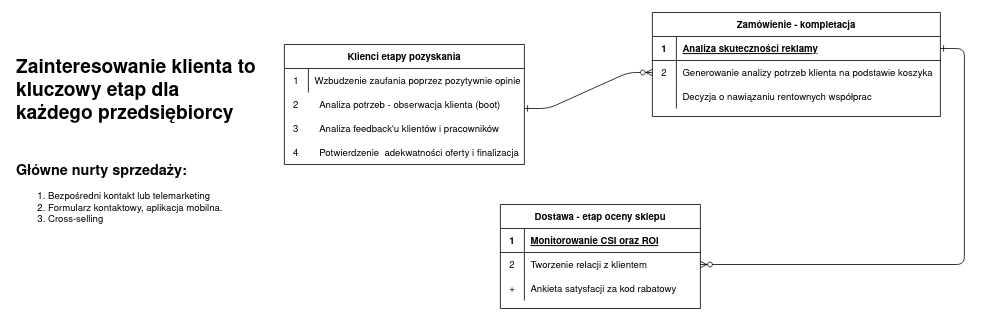

The diagram above was exported from draw.io. Its source (the exported page's mxGraphModel, read from the mxfile embedded in the PNG):
<mxGraphModel dx="2522" dy="713" grid="1" gridSize="10" guides="1" tooltips="1" connect="1" arrows="1" fold="1" page="1" pageScale="1" pageWidth="1100" pageHeight="850" math="0" shadow="0" extFonts="Permanent Marker^https://fonts.googleapis.com/css?family=Permanent+Marker">
  <root>
    <mxCell id="0" />
    <mxCell id="1" parent="0" />
    <mxCell id="C-vyLk0tnHw3VtMMgP7b-1" value="" style="edgeStyle=entityRelationEdgeStyle;endArrow=ERzeroToMany;startArrow=ERone;endFill=1;startFill=0;" parent="1" target="C-vyLk0tnHw3VtMMgP7b-6" edge="1">
      <mxGeometry width="100" height="100" relative="1" as="geometry">
        <mxPoint x="310" y="190" as="sourcePoint" />
        <mxPoint x="440" y="620" as="targetPoint" />
      </mxGeometry>
    </mxCell>
    <mxCell id="C-vyLk0tnHw3VtMMgP7b-12" value="" style="edgeStyle=entityRelationEdgeStyle;endArrow=ERzeroToMany;startArrow=ERone;endFill=1;startFill=0;" parent="1" source="C-vyLk0tnHw3VtMMgP7b-3" target="C-vyLk0tnHw3VtMMgP7b-17" edge="1">
      <mxGeometry width="100" height="100" relative="1" as="geometry">
        <mxPoint x="400" y="180" as="sourcePoint" />
        <mxPoint x="460" y="205" as="targetPoint" />
      </mxGeometry>
    </mxCell>
    <mxCell id="C-vyLk0tnHw3VtMMgP7b-2" value="Zamówienie - kompletacja" style="shape=table;startSize=30;container=1;collapsible=1;childLayout=tableLayout;fixedRows=1;rowLines=0;fontStyle=1;align=center;resizeLast=1;" parent="1" vertex="1">
      <mxGeometry x="470" y="70" width="360" height="130" as="geometry" />
    </mxCell>
    <mxCell id="C-vyLk0tnHw3VtMMgP7b-3" value="" style="shape=partialRectangle;collapsible=0;dropTarget=0;pointerEvents=0;fillColor=none;points=[[0,0.5],[1,0.5]];portConstraint=eastwest;top=0;left=0;right=0;bottom=1;" parent="C-vyLk0tnHw3VtMMgP7b-2" vertex="1">
      <mxGeometry y="30" width="360" height="30" as="geometry" />
    </mxCell>
    <mxCell id="C-vyLk0tnHw3VtMMgP7b-4" value="1" style="shape=partialRectangle;overflow=hidden;connectable=0;fillColor=none;top=0;left=0;bottom=0;right=0;fontStyle=1;" parent="C-vyLk0tnHw3VtMMgP7b-3" vertex="1">
      <mxGeometry width="30" height="30" as="geometry">
        <mxRectangle width="30" height="30" as="alternateBounds" />
      </mxGeometry>
    </mxCell>
    <mxCell id="C-vyLk0tnHw3VtMMgP7b-5" value="Analiza skuteczności reklamy" style="shape=partialRectangle;overflow=hidden;connectable=0;fillColor=none;top=0;left=0;bottom=0;right=0;align=left;spacingLeft=6;fontStyle=5;" parent="C-vyLk0tnHw3VtMMgP7b-3" vertex="1">
      <mxGeometry x="30" width="330" height="30" as="geometry">
        <mxRectangle width="330" height="30" as="alternateBounds" />
      </mxGeometry>
    </mxCell>
    <mxCell id="C-vyLk0tnHw3VtMMgP7b-6" value="" style="shape=partialRectangle;collapsible=0;dropTarget=0;pointerEvents=0;fillColor=none;points=[[0,0.5],[1,0.5]];portConstraint=eastwest;top=0;left=0;right=0;bottom=0;" parent="C-vyLk0tnHw3VtMMgP7b-2" vertex="1">
      <mxGeometry y="60" width="360" height="30" as="geometry" />
    </mxCell>
    <mxCell id="C-vyLk0tnHw3VtMMgP7b-7" value="2" style="shape=partialRectangle;overflow=hidden;connectable=0;fillColor=none;top=0;left=0;bottom=0;right=0;" parent="C-vyLk0tnHw3VtMMgP7b-6" vertex="1">
      <mxGeometry width="30" height="30" as="geometry">
        <mxRectangle width="30" height="30" as="alternateBounds" />
      </mxGeometry>
    </mxCell>
    <mxCell id="C-vyLk0tnHw3VtMMgP7b-8" value="Generowanie analizy potrzeb klienta na podstawie koszyka" style="shape=partialRectangle;overflow=hidden;connectable=0;fillColor=none;top=0;left=0;bottom=0;right=0;align=left;spacingLeft=6;" parent="C-vyLk0tnHw3VtMMgP7b-6" vertex="1">
      <mxGeometry x="30" width="330" height="30" as="geometry">
        <mxRectangle width="330" height="30" as="alternateBounds" />
      </mxGeometry>
    </mxCell>
    <mxCell id="C-vyLk0tnHw3VtMMgP7b-9" value="" style="shape=partialRectangle;collapsible=0;dropTarget=0;pointerEvents=0;fillColor=none;points=[[0,0.5],[1,0.5]];portConstraint=eastwest;top=0;left=0;right=0;bottom=0;" parent="C-vyLk0tnHw3VtMMgP7b-2" vertex="1">
      <mxGeometry y="90" width="360" height="30" as="geometry" />
    </mxCell>
    <mxCell id="C-vyLk0tnHw3VtMMgP7b-10" value="" style="shape=partialRectangle;overflow=hidden;connectable=0;fillColor=none;top=0;left=0;bottom=0;right=0;" parent="C-vyLk0tnHw3VtMMgP7b-9" vertex="1">
      <mxGeometry width="30" height="30" as="geometry">
        <mxRectangle width="30" height="30" as="alternateBounds" />
      </mxGeometry>
    </mxCell>
    <mxCell id="C-vyLk0tnHw3VtMMgP7b-11" value="Decyzja o nawiązaniu rentownych współprac" style="shape=partialRectangle;overflow=hidden;connectable=0;fillColor=none;top=0;left=0;bottom=0;right=0;align=left;spacingLeft=6;" parent="C-vyLk0tnHw3VtMMgP7b-9" vertex="1">
      <mxGeometry x="30" width="330" height="30" as="geometry">
        <mxRectangle width="330" height="30" as="alternateBounds" />
      </mxGeometry>
    </mxCell>
    <mxCell id="C-vyLk0tnHw3VtMMgP7b-13" value="Dostawa - etap oceny sklepu" style="shape=table;startSize=30;container=1;collapsible=1;childLayout=tableLayout;fixedRows=1;rowLines=0;fontStyle=1;align=center;resizeLast=1;" parent="1" vertex="1">
      <mxGeometry x="280" y="310" width="250" height="130" as="geometry" />
    </mxCell>
    <mxCell id="C-vyLk0tnHw3VtMMgP7b-14" value="" style="shape=partialRectangle;collapsible=0;dropTarget=0;pointerEvents=0;fillColor=none;points=[[0,0.5],[1,0.5]];portConstraint=eastwest;top=0;left=0;right=0;bottom=1;" parent="C-vyLk0tnHw3VtMMgP7b-13" vertex="1">
      <mxGeometry y="30" width="250" height="30" as="geometry" />
    </mxCell>
    <mxCell id="C-vyLk0tnHw3VtMMgP7b-15" value="1" style="shape=partialRectangle;overflow=hidden;connectable=0;fillColor=none;top=0;left=0;bottom=0;right=0;fontStyle=1;" parent="C-vyLk0tnHw3VtMMgP7b-14" vertex="1">
      <mxGeometry width="30" height="30" as="geometry">
        <mxRectangle width="30" height="30" as="alternateBounds" />
      </mxGeometry>
    </mxCell>
    <mxCell id="C-vyLk0tnHw3VtMMgP7b-16" value="Monitorowanie CSI oraz ROI" style="shape=partialRectangle;overflow=hidden;connectable=0;fillColor=none;top=0;left=0;bottom=0;right=0;align=left;spacingLeft=6;fontStyle=5;" parent="C-vyLk0tnHw3VtMMgP7b-14" vertex="1">
      <mxGeometry x="30" width="220" height="30" as="geometry">
        <mxRectangle width="220" height="30" as="alternateBounds" />
      </mxGeometry>
    </mxCell>
    <mxCell id="C-vyLk0tnHw3VtMMgP7b-17" value="" style="shape=partialRectangle;collapsible=0;dropTarget=0;pointerEvents=0;fillColor=none;points=[[0,0.5],[1,0.5]];portConstraint=eastwest;top=0;left=0;right=0;bottom=0;" parent="C-vyLk0tnHw3VtMMgP7b-13" vertex="1">
      <mxGeometry y="60" width="250" height="30" as="geometry" />
    </mxCell>
    <mxCell id="C-vyLk0tnHw3VtMMgP7b-18" value="2" style="shape=partialRectangle;overflow=hidden;connectable=0;fillColor=none;top=0;left=0;bottom=0;right=0;" parent="C-vyLk0tnHw3VtMMgP7b-17" vertex="1">
      <mxGeometry width="30" height="30" as="geometry">
        <mxRectangle width="30" height="30" as="alternateBounds" />
      </mxGeometry>
    </mxCell>
    <mxCell id="C-vyLk0tnHw3VtMMgP7b-19" value="Tworzenie relacji z klientem" style="shape=partialRectangle;overflow=hidden;connectable=0;fillColor=none;top=0;left=0;bottom=0;right=0;align=left;spacingLeft=6;" parent="C-vyLk0tnHw3VtMMgP7b-17" vertex="1">
      <mxGeometry x="30" width="220" height="30" as="geometry">
        <mxRectangle width="220" height="30" as="alternateBounds" />
      </mxGeometry>
    </mxCell>
    <mxCell id="C-vyLk0tnHw3VtMMgP7b-20" value="" style="shape=partialRectangle;collapsible=0;dropTarget=0;pointerEvents=0;fillColor=none;points=[[0,0.5],[1,0.5]];portConstraint=eastwest;top=0;left=0;right=0;bottom=0;" parent="C-vyLk0tnHw3VtMMgP7b-13" vertex="1">
      <mxGeometry y="90" width="250" height="30" as="geometry" />
    </mxCell>
    <mxCell id="C-vyLk0tnHw3VtMMgP7b-21" value="+" style="shape=partialRectangle;overflow=hidden;connectable=0;fillColor=none;top=0;left=0;bottom=0;right=0;" parent="C-vyLk0tnHw3VtMMgP7b-20" vertex="1">
      <mxGeometry width="30" height="30" as="geometry">
        <mxRectangle width="30" height="30" as="alternateBounds" />
      </mxGeometry>
    </mxCell>
    <mxCell id="C-vyLk0tnHw3VtMMgP7b-22" value="Ankieta satysfacji za kod rabatowy" style="shape=partialRectangle;overflow=hidden;connectable=0;fillColor=none;top=0;left=0;bottom=0;right=0;align=left;spacingLeft=6;" parent="C-vyLk0tnHw3VtMMgP7b-20" vertex="1">
      <mxGeometry x="30" width="220" height="30" as="geometry">
        <mxRectangle width="220" height="30" as="alternateBounds" />
      </mxGeometry>
    </mxCell>
    <mxCell id="C-vyLk0tnHw3VtMMgP7b-23" value="Klienci etapy pozyskania" style="shape=table;startSize=30;container=1;collapsible=1;childLayout=tableLayout;fixedRows=1;rowLines=0;fontStyle=1;align=center;resizeLast=1;" parent="1" vertex="1">
      <mxGeometry x="10" y="110" width="300" height="150" as="geometry" />
    </mxCell>
    <mxCell id="C-vyLk0tnHw3VtMMgP7b-27" value="" style="shape=partialRectangle;collapsible=0;dropTarget=0;pointerEvents=0;fillColor=none;points=[[0,0.5],[1,0.5]];portConstraint=eastwest;top=0;left=0;right=0;bottom=0;" parent="C-vyLk0tnHw3VtMMgP7b-23" vertex="1">
      <mxGeometry y="30" width="300" height="30" as="geometry" />
    </mxCell>
    <mxCell id="C-vyLk0tnHw3VtMMgP7b-28" value="1" style="shape=partialRectangle;overflow=hidden;connectable=0;fillColor=none;top=0;left=0;bottom=0;right=0;" parent="C-vyLk0tnHw3VtMMgP7b-27" vertex="1">
      <mxGeometry width="30" height="30" as="geometry">
        <mxRectangle width="30" height="30" as="alternateBounds" />
      </mxGeometry>
    </mxCell>
    <mxCell id="C-vyLk0tnHw3VtMMgP7b-29" value="Wzbudzenie zaufania poprzez pozytywnie opinie" style="shape=partialRectangle;overflow=hidden;connectable=0;fillColor=none;top=0;left=0;bottom=0;right=0;align=left;spacingLeft=6;" parent="C-vyLk0tnHw3VtMMgP7b-27" vertex="1">
      <mxGeometry x="30" width="270" height="30" as="geometry">
        <mxRectangle width="270" height="30" as="alternateBounds" />
      </mxGeometry>
    </mxCell>
    <mxCell id="qtDyUOGpAPqFRAMGHFO_-35" value="" style="shape=partialRectangle;collapsible=0;dropTarget=0;pointerEvents=0;fillColor=none;points=[[0,0.5],[1,0.5]];portConstraint=eastwest;top=0;left=0;right=0;bottom=0;" vertex="1" parent="1">
      <mxGeometry x="10" y="170" width="300" height="30" as="geometry" />
    </mxCell>
    <mxCell id="qtDyUOGpAPqFRAMGHFO_-36" value="2" style="shape=partialRectangle;overflow=hidden;connectable=0;fillColor=none;top=0;left=0;bottom=0;right=0;" vertex="1" parent="qtDyUOGpAPqFRAMGHFO_-35">
      <mxGeometry width="29.032258064516128" height="30" as="geometry">
        <mxRectangle width="30" height="30" as="alternateBounds" />
      </mxGeometry>
    </mxCell>
    <mxCell id="qtDyUOGpAPqFRAMGHFO_-37" value="Analiza potrzeb - obserwacja klienta (boot)" style="shape=partialRectangle;overflow=hidden;connectable=0;fillColor=none;top=0;left=0;bottom=0;right=0;align=left;spacingLeft=6;" vertex="1" parent="qtDyUOGpAPqFRAMGHFO_-35">
      <mxGeometry x="36.00000000000001" width="264" height="30" as="geometry">
        <mxRectangle width="220" height="30" as="alternateBounds" />
      </mxGeometry>
    </mxCell>
    <mxCell id="qtDyUOGpAPqFRAMGHFO_-38" value="" style="shape=partialRectangle;collapsible=0;dropTarget=0;pointerEvents=0;fillColor=none;points=[[0,0.5],[1,0.5]];portConstraint=eastwest;top=0;left=0;right=0;bottom=0;" vertex="1" parent="1">
      <mxGeometry x="10" y="200" width="300" height="30" as="geometry" />
    </mxCell>
    <mxCell id="qtDyUOGpAPqFRAMGHFO_-39" value="3" style="shape=partialRectangle;overflow=hidden;connectable=0;fillColor=none;top=0;left=0;bottom=0;right=0;" vertex="1" parent="qtDyUOGpAPqFRAMGHFO_-38">
      <mxGeometry width="29.032258064516128" height="30" as="geometry">
        <mxRectangle width="30" height="30" as="alternateBounds" />
      </mxGeometry>
    </mxCell>
    <mxCell id="qtDyUOGpAPqFRAMGHFO_-40" value="Analiza feedback'u klientów i pracowników" style="shape=partialRectangle;overflow=hidden;connectable=0;fillColor=none;top=0;left=0;bottom=0;right=0;align=left;spacingLeft=6;" vertex="1" parent="qtDyUOGpAPqFRAMGHFO_-38">
      <mxGeometry x="36.00000000000001" width="264" height="30" as="geometry">
        <mxRectangle width="220" height="30" as="alternateBounds" />
      </mxGeometry>
    </mxCell>
    <mxCell id="qtDyUOGpAPqFRAMGHFO_-41" value="" style="shape=partialRectangle;collapsible=0;dropTarget=0;pointerEvents=0;fillColor=none;points=[[0,0.5],[1,0.5]];portConstraint=eastwest;top=0;left=0;right=0;bottom=0;" vertex="1" parent="1">
      <mxGeometry x="10" y="230" width="300" height="30" as="geometry" />
    </mxCell>
    <mxCell id="qtDyUOGpAPqFRAMGHFO_-42" value="4" style="shape=partialRectangle;overflow=hidden;connectable=0;fillColor=none;top=0;left=0;bottom=0;right=0;" vertex="1" parent="qtDyUOGpAPqFRAMGHFO_-41">
      <mxGeometry width="29.032258064516128" height="30" as="geometry">
        <mxRectangle width="30" height="30" as="alternateBounds" />
      </mxGeometry>
    </mxCell>
    <mxCell id="qtDyUOGpAPqFRAMGHFO_-43" value="Potwierdzenie  adekwatności oferty i finalizacja" style="shape=partialRectangle;overflow=hidden;connectable=0;fillColor=none;top=0;left=0;bottom=0;right=0;align=left;spacingLeft=6;" vertex="1" parent="qtDyUOGpAPqFRAMGHFO_-41">
      <mxGeometry x="36" width="264" height="30" as="geometry">
        <mxRectangle width="220" height="30" as="alternateBounds" />
      </mxGeometry>
    </mxCell>
    <mxCell id="qtDyUOGpAPqFRAMGHFO_-49" value="&lt;h1&gt;Zainteresowanie klienta to kluczowy etap dla każdego przedsiębiorcy&lt;/h1&gt;&lt;div&gt;&lt;br&gt;&lt;/div&gt;&lt;h2&gt;Główne nurty sprzedaży:&lt;br&gt;&lt;/h2&gt;&lt;div&gt;&lt;ol&gt;&lt;li&gt;Bezpośredni kontakt lub telemarketing&lt;br&gt;&lt;/li&gt;&lt;li&gt;Formularz kontaktowy, aplikacja mobilna. &lt;/li&gt;&lt;li&gt;Cross-selling&lt;br&gt;&lt;/li&gt;&lt;/ol&gt;&lt;/div&gt;&lt;p&gt;&lt;/p&gt;" style="text;html=1;strokeColor=none;fillColor=none;spacing=5;spacingTop=-20;whiteSpace=wrap;overflow=hidden;rounded=0;" vertex="1" parent="1">
      <mxGeometry x="-330" y="120" width="310" height="230" as="geometry" />
    </mxCell>
  </root>
</mxGraphModel>